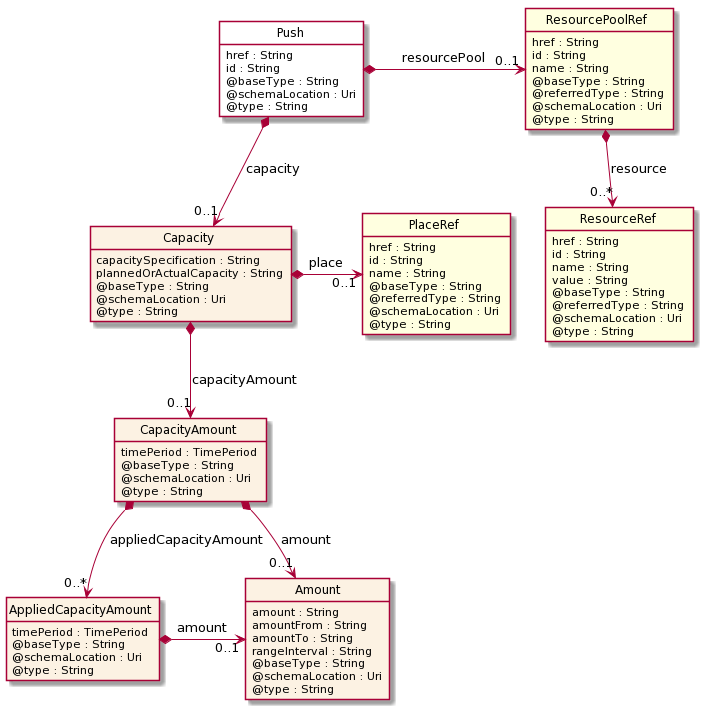

The diagram above was rendered by PlantUML. Its source (embedded in the PNG):
@startuml
hide circle
hide methods
hide stereotype
show <<Enumeration>> stereotype
skinparam class {
   BackgroundColor<<Enumeration>> #E6F5F7
   BackgroundColor<<Ref>> #FFFFE0
   BackgroundColor<<Pivot>> #FFFFFFF
   BackgroundColor #FCF2E3
}

class Push  <<Pivot>> {
    href : String
    id : String
    @baseType : String
    @schemaLocation : Uri
    @type : String
}

class Capacity  {
    capacitySpecification : String
    plannedOrActualCapacity : String
    @baseType : String
    @schemaLocation : Uri
    @type : String
}

class PlaceRef  <<Ref>> {
    href : String
    id : String
    name : String
    @baseType : String
    @referredType : String
    @schemaLocation : Uri
    @type : String
}

class CapacityAmount  {
    timePeriod : TimePeriod
    @baseType : String
    @schemaLocation : Uri
    @type : String
}

class Amount  {
    amount : String
    amountFrom : String
    amountTo : String
    rangeInterval : String
    @baseType : String
    @schemaLocation : Uri
    @type : String
}

class AppliedCapacityAmount  {
    timePeriod : TimePeriod
    @baseType : String
    @schemaLocation : Uri
    @type : String
}

class ResourcePoolRef  <<Ref>> {
    href : String
    id : String
    name : String
    @baseType : String
    @referredType : String
    @schemaLocation : Uri
    @type : String
}

class ResourceRef  <<Ref>> {
    href : String
    id : String
    name : String
    value : String
    @baseType : String
    @referredType : String
    @schemaLocation : Uri
    @type : String
}

Push *-->  "0..1" Capacity : capacity

Capacity *-->  "0..1" CapacityAmount : capacityAmount

CapacityAmount *-->  "0..1" Amount : amount

CapacityAmount *-->  "0..*" AppliedCapacityAmount : appliedCapacityAmount

AppliedCapacityAmount *-right-> "0..1" Amount : amount

Push *-right-> "0..1" ResourcePoolRef : resourcePool

PlaceRef "0..1" <-left-* Capacity : place

ResourcePoolRef *-->  "0..*" ResourceRef : resource

@enduml